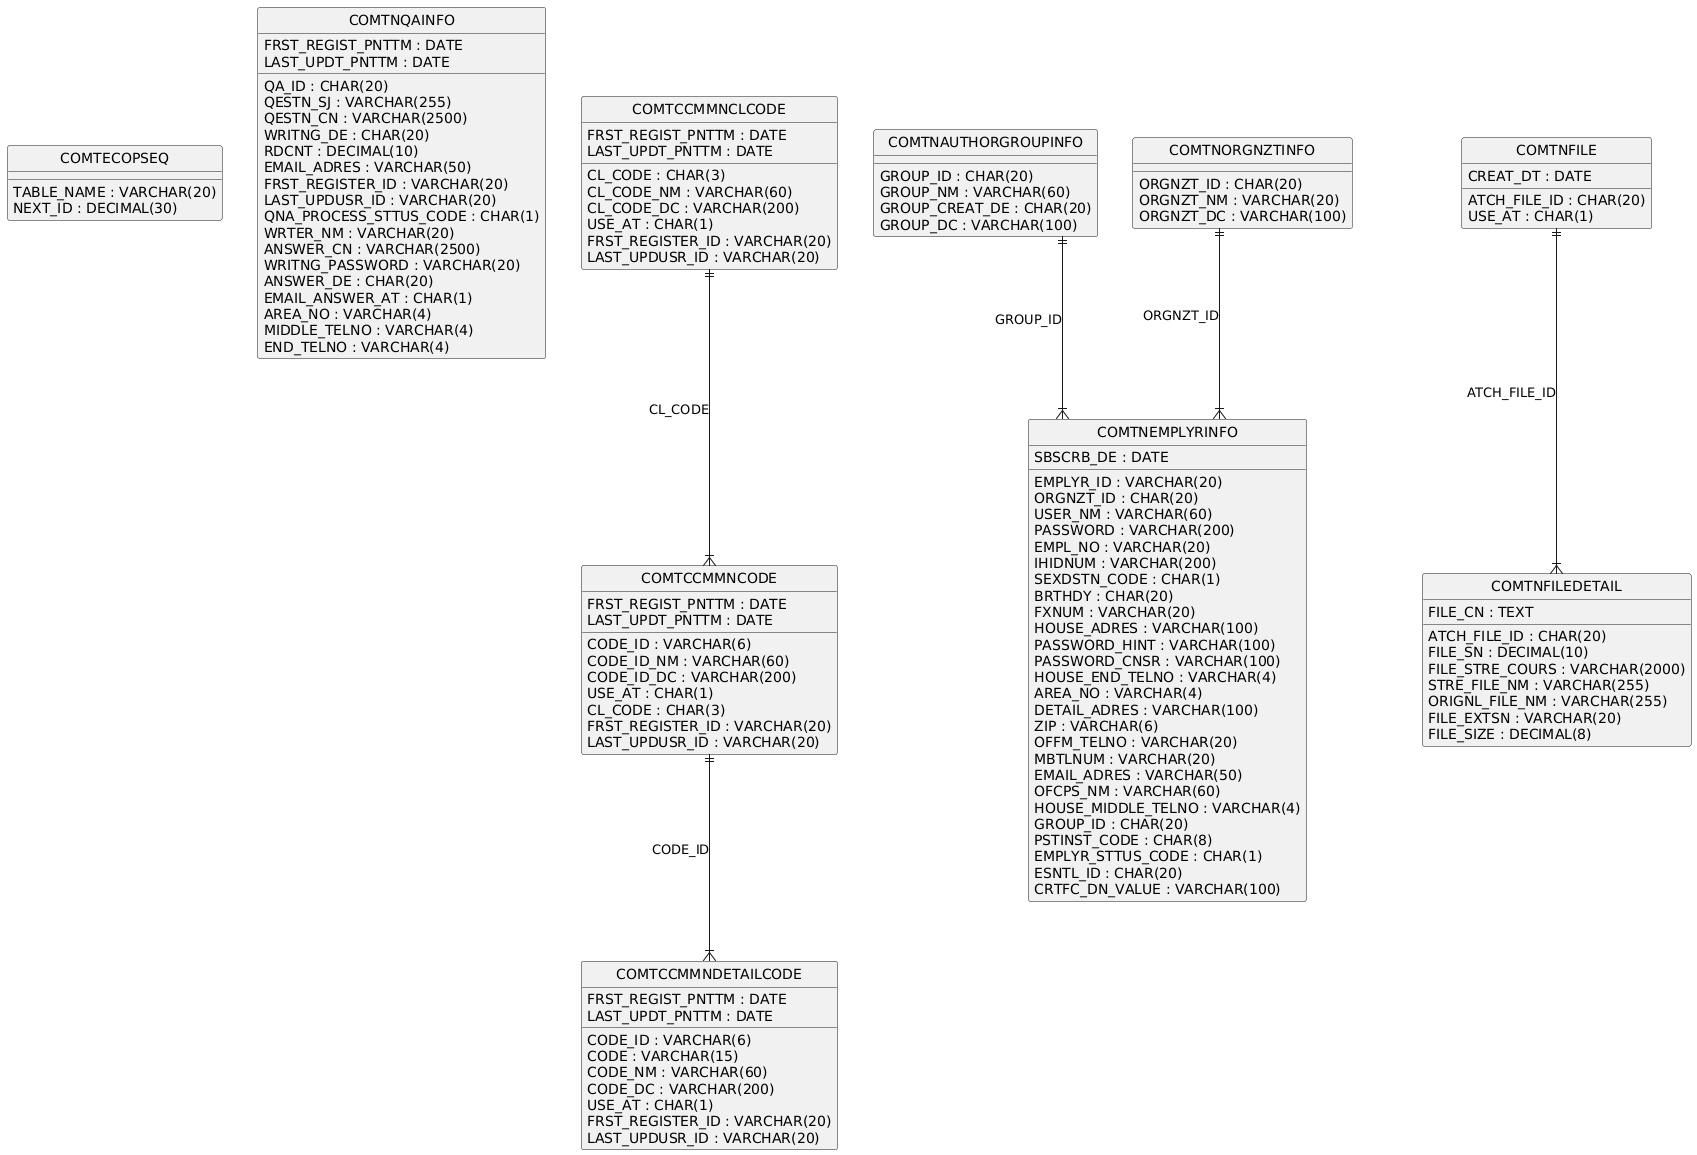

The diagram above was rendered by PlantUML. Its source (embedded in the PNG):
@startuml
hide circle
skinparam linetype ortho

entity "COMTECOPSEQ" as COMTECOPSEQ {
  TABLE_NAME : VARCHAR(20)
  NEXT_ID : DECIMAL(30)
}

entity "COMTNQAINFO" as COMTNQAINFO {
  QA_ID : CHAR(20)
  QESTN_SJ : VARCHAR(255)
  QESTN_CN : VARCHAR(2500)
  WRITNG_DE : CHAR(20)
  RDCNT : DECIMAL(10)
  EMAIL_ADRES : VARCHAR(50)
  FRST_REGIST_PNTTM : DATE
  FRST_REGISTER_ID : VARCHAR(20)
  LAST_UPDT_PNTTM : DATE
  LAST_UPDUSR_ID : VARCHAR(20)
  QNA_PROCESS_STTUS_CODE : CHAR(1)
  WRTER_NM : VARCHAR(20)
  ANSWER_CN : VARCHAR(2500)
  WRITNG_PASSWORD : VARCHAR(20)
  ANSWER_DE : CHAR(20)
  EMAIL_ANSWER_AT : CHAR(1)
  AREA_NO : VARCHAR(4)
  MIDDLE_TELNO : VARCHAR(4)
  END_TELNO : VARCHAR(4)
}

entity "COMTCCMMNCLCODE" as COMTCCMMNCLCODE {
  CL_CODE : CHAR(3)
  CL_CODE_NM : VARCHAR(60)
  CL_CODE_DC : VARCHAR(200)
  USE_AT : CHAR(1)
  FRST_REGIST_PNTTM : DATE
  FRST_REGISTER_ID : VARCHAR(20)
  LAST_UPDT_PNTTM : DATE
  LAST_UPDUSR_ID : VARCHAR(20)
}

entity "COMTCCMMNCODE" as COMTCCMMNCODE {
  CODE_ID : VARCHAR(6)
  CODE_ID_NM : VARCHAR(60)
  CODE_ID_DC : VARCHAR(200)
  USE_AT : CHAR(1)
  CL_CODE : CHAR(3)
  FRST_REGIST_PNTTM : DATE
  FRST_REGISTER_ID : VARCHAR(20)
  LAST_UPDT_PNTTM : DATE
  LAST_UPDUSR_ID : VARCHAR(20)
}

entity "COMTCCMMNDETAILCODE" as COMTCCMMNDETAILCODE {
  CODE_ID : VARCHAR(6)
  CODE : VARCHAR(15)
  CODE_NM : VARCHAR(60)
  CODE_DC : VARCHAR(200)
  USE_AT : CHAR(1)
  FRST_REGIST_PNTTM : DATE
  FRST_REGISTER_ID : VARCHAR(20)
  LAST_UPDT_PNTTM : DATE
  LAST_UPDUSR_ID : VARCHAR(20)
}

entity "COMTNAUTHORGROUPINFO" as COMTNAUTHORGROUPINFO {
  GROUP_ID : CHAR(20)
  GROUP_NM : VARCHAR(60)
  GROUP_CREAT_DE : CHAR(20)
  GROUP_DC : VARCHAR(100)
}

entity "COMTNORGNZTINFO" as COMTNORGNZTINFO {
  ORGNZT_ID : CHAR(20)
  ORGNZT_NM : VARCHAR(20)
  ORGNZT_DC : VARCHAR(100)
}

entity "COMTNEMPLYRINFO" as COMTNEMPLYRINFO {
  EMPLYR_ID : VARCHAR(20)
  ORGNZT_ID : CHAR(20)
  USER_NM : VARCHAR(60)
  PASSWORD : VARCHAR(200)
  EMPL_NO : VARCHAR(20)
  IHIDNUM : VARCHAR(200)
  SEXDSTN_CODE : CHAR(1)
  BRTHDY : CHAR(20)
  FXNUM : VARCHAR(20)
  HOUSE_ADRES : VARCHAR(100)
  PASSWORD_HINT : VARCHAR(100)
  PASSWORD_CNSR : VARCHAR(100)
  HOUSE_END_TELNO : VARCHAR(4)
  AREA_NO : VARCHAR(4)
  DETAIL_ADRES : VARCHAR(100)
  ZIP : VARCHAR(6)
  OFFM_TELNO : VARCHAR(20)
  MBTLNUM : VARCHAR(20)
  EMAIL_ADRES : VARCHAR(50)
  OFCPS_NM : VARCHAR(60)
  HOUSE_MIDDLE_TELNO : VARCHAR(4)
  GROUP_ID : CHAR(20)
  PSTINST_CODE : CHAR(8)
  EMPLYR_STTUS_CODE : CHAR(1)
  ESNTL_ID : CHAR(20)
  CRTFC_DN_VALUE : VARCHAR(100)
  SBSCRB_DE : DATE
}

entity "COMTNFILE" as COMTNFILE {
  ATCH_FILE_ID : CHAR(20)
  CREAT_DT : DATE
  USE_AT : CHAR(1)
}

entity "COMTNFILEDETAIL" as COMTNFILEDETAIL {
  ATCH_FILE_ID : CHAR(20)
  FILE_SN : DECIMAL(10)
  FILE_STRE_COURS : VARCHAR(2000)
  STRE_FILE_NM : VARCHAR(255)
  ORIGNL_FILE_NM : VARCHAR(255)
  FILE_EXTSN : VARCHAR(20)
  FILE_CN : TEXT
  FILE_SIZE : DECIMAL(8)
}

COMTCCMMNCLCODE ||--|{ COMTCCMMNCODE : "CL_CODE"
COMTCCMMNCODE ||--|{ COMTCCMMNDETAILCODE : "CODE_ID"
COMTNORGNZTINFO ||--|{ COMTNEMPLYRINFO : "ORGNZT_ID"
COMTNAUTHORGROUPINFO ||--|{ COMTNEMPLYRINFO : "GROUP_ID"
COMTNFILE ||--|{ COMTNFILEDETAIL : "ATCH_FILE_ID"
@enduml